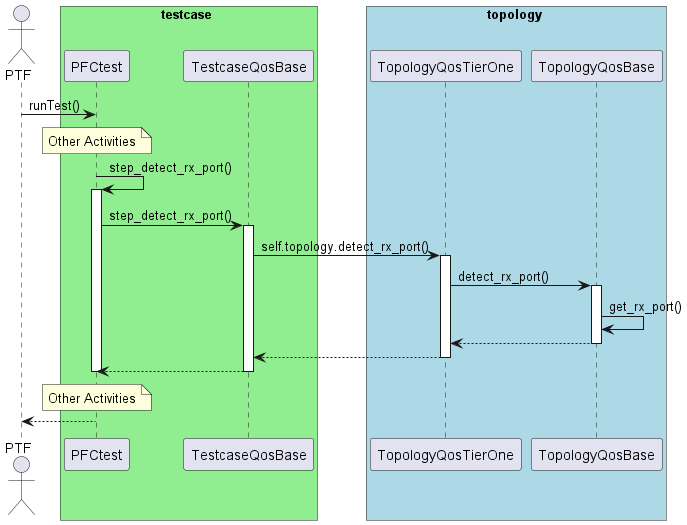

The diagram above was rendered by PlantUML. Its source (embedded in the PNG):
@startuml

actor PTF

box testcase #lightgreen
participant PFCtest
participant TestcaseQosBase
end box

box topology #lightblue
participant TopologyQosTierOne
participant TopologyQosBase
end box


PTF                 -> PFCtest            : runTest()
note over              PFCtest            : Other Activities

PFCtest             -> PFCtest            : step_detect_rx_port()
activate                                    PFCtest

PFCtest             -> TestcaseQosBase    : step_detect_rx_port()
activate                                    TestcaseQosBase

TestcaseQosBase     -> TopologyQosTierOne : self.topology.detect_rx_port()
activate                                    TopologyQosTierOne

TopologyQosTierOne  -> TopologyQosBase    : detect_rx_port()
activate                                    TopologyQosBase

TopologyQosBase     -> TopologyQosBase    : get_rx_port()

TopologyQosBase    --> TopologyQosTierOne
deactivate                                  TopologyQosBase

TopologyQosTierOne --> TestcaseQosBase
deactivate                                  TopologyQosTierOne

TestcaseQosBase    --> PFCtest
deactivate                                  TestcaseQosBase

deactivate                                  PFCtest

note over              PFCtest            : Other Activities
PFCtest            --> PTF

@enduml